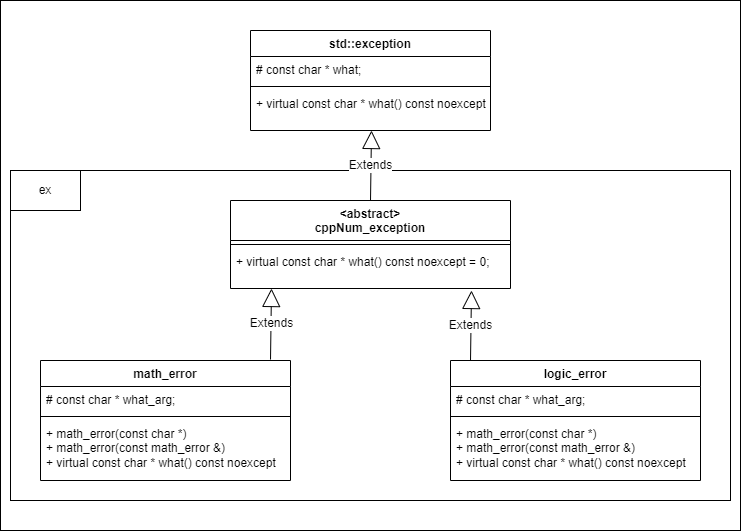

The diagram above was exported from draw.io. Its source (the exported page's mxGraphModel, read from the mxfile embedded in the PNG):
<mxGraphModel dx="1050" dy="1622" grid="1" gridSize="10" guides="1" tooltips="1" connect="1" arrows="1" fold="1" page="1" pageScale="1" pageWidth="850" pageHeight="1100" math="0" shadow="0">
  <root>
    <mxCell id="0" />
    <mxCell id="1" parent="0" />
    <mxCell id="N11lJJfhze4NbtGsqYz--23" value="" style="html=1;whiteSpace=wrap;fontSize=12;" parent="1" vertex="1">
      <mxGeometry x="70" y="-110" width="740" height="530" as="geometry" />
    </mxCell>
    <mxCell id="N11lJJfhze4NbtGsqYz--24" value="" style="html=1;whiteSpace=wrap;align=left;fontSize=12;" parent="1" vertex="1">
      <mxGeometry x="80" y="60" width="720" height="330" as="geometry" />
    </mxCell>
    <mxCell id="N11lJJfhze4NbtGsqYz--1" value="&lt;div style=&quot;font-size: 12px;&quot;&gt;&amp;lt;abstract&amp;gt;&lt;/div&gt;cppNum_exception" style="swimlane;fontStyle=1;align=center;verticalAlign=top;childLayout=stackLayout;horizontal=1;startSize=40;horizontalStack=0;resizeParent=1;resizeParentMax=0;resizeLast=0;collapsible=1;marginBottom=0;whiteSpace=wrap;html=1;fontSize=12;" parent="1" vertex="1">
      <mxGeometry x="300" y="90" width="280" height="88" as="geometry" />
    </mxCell>
    <mxCell id="N11lJJfhze4NbtGsqYz--3" value="" style="line;strokeWidth=1;fillColor=none;align=left;verticalAlign=middle;spacingTop=-1;spacingLeft=3;spacingRight=3;rotatable=0;labelPosition=right;points=[];portConstraint=eastwest;strokeColor=inherit;fontSize=12;" parent="N11lJJfhze4NbtGsqYz--1" vertex="1">
      <mxGeometry y="40" width="280" height="8" as="geometry" />
    </mxCell>
    <mxCell id="N11lJJfhze4NbtGsqYz--4" value="+ virtual const char * what() const noexcept = 0;" style="text;strokeColor=none;fillColor=none;align=left;verticalAlign=top;spacingLeft=4;spacingRight=4;overflow=hidden;rotatable=0;points=[[0,0.5],[1,0.5]];portConstraint=eastwest;whiteSpace=wrap;html=1;fontSize=12;" parent="N11lJJfhze4NbtGsqYz--1" vertex="1">
      <mxGeometry y="48" width="280" height="40" as="geometry" />
    </mxCell>
    <mxCell id="N11lJJfhze4NbtGsqYz--5" value="math_error" style="swimlane;fontStyle=1;align=center;verticalAlign=top;childLayout=stackLayout;horizontal=1;startSize=26;horizontalStack=0;resizeParent=1;resizeParentMax=0;resizeLast=0;collapsible=1;marginBottom=0;whiteSpace=wrap;html=1;fontSize=12;" parent="1" vertex="1">
      <mxGeometry x="110" y="250" width="250" height="120" as="geometry" />
    </mxCell>
    <mxCell id="N11lJJfhze4NbtGsqYz--6" value="# const char * what_arg;" style="text;strokeColor=none;fillColor=none;align=left;verticalAlign=top;spacingLeft=4;spacingRight=4;overflow=hidden;rotatable=0;points=[[0,0.5],[1,0.5]];portConstraint=eastwest;whiteSpace=wrap;html=1;fontSize=12;" parent="N11lJJfhze4NbtGsqYz--5" vertex="1">
      <mxGeometry y="26" width="250" height="26" as="geometry" />
    </mxCell>
    <mxCell id="N11lJJfhze4NbtGsqYz--7" value="" style="line;strokeWidth=1;fillColor=none;align=left;verticalAlign=middle;spacingTop=-1;spacingLeft=3;spacingRight=3;rotatable=0;labelPosition=right;points=[];portConstraint=eastwest;strokeColor=inherit;fontSize=12;" parent="N11lJJfhze4NbtGsqYz--5" vertex="1">
      <mxGeometry y="52" width="250" height="8" as="geometry" />
    </mxCell>
    <mxCell id="N11lJJfhze4NbtGsqYz--8" value="+ math_error(const char *)&lt;div style=&quot;font-size: 12px;&quot;&gt;+ math_error(const math_error &amp;amp;)&lt;/div&gt;&lt;div style=&quot;font-size: 12px;&quot;&gt;+ virtual const char * what() const noexcept&lt;/div&gt;" style="text;strokeColor=none;fillColor=none;align=left;verticalAlign=top;spacingLeft=4;spacingRight=4;overflow=hidden;rotatable=0;points=[[0,0.5],[1,0.5]];portConstraint=eastwest;whiteSpace=wrap;html=1;fontSize=12;" parent="N11lJJfhze4NbtGsqYz--5" vertex="1">
      <mxGeometry y="60" width="250" height="60" as="geometry" />
    </mxCell>
    <mxCell id="N11lJJfhze4NbtGsqYz--9" value="logic_error" style="swimlane;fontStyle=1;align=center;verticalAlign=top;childLayout=stackLayout;horizontal=1;startSize=26;horizontalStack=0;resizeParent=1;resizeParentMax=0;resizeLast=0;collapsible=1;marginBottom=0;whiteSpace=wrap;html=1;fontSize=12;" parent="1" vertex="1">
      <mxGeometry x="520" y="250" width="250" height="120" as="geometry" />
    </mxCell>
    <mxCell id="N11lJJfhze4NbtGsqYz--10" value="# const char * what_arg;" style="text;strokeColor=none;fillColor=none;align=left;verticalAlign=top;spacingLeft=4;spacingRight=4;overflow=hidden;rotatable=0;points=[[0,0.5],[1,0.5]];portConstraint=eastwest;whiteSpace=wrap;html=1;fontSize=12;" parent="N11lJJfhze4NbtGsqYz--9" vertex="1">
      <mxGeometry y="26" width="250" height="26" as="geometry" />
    </mxCell>
    <mxCell id="N11lJJfhze4NbtGsqYz--11" value="" style="line;strokeWidth=1;fillColor=none;align=left;verticalAlign=middle;spacingTop=-1;spacingLeft=3;spacingRight=3;rotatable=0;labelPosition=right;points=[];portConstraint=eastwest;strokeColor=inherit;fontSize=12;" parent="N11lJJfhze4NbtGsqYz--9" vertex="1">
      <mxGeometry y="52" width="250" height="8" as="geometry" />
    </mxCell>
    <mxCell id="N11lJJfhze4NbtGsqYz--12" value="+ math_error(const char *)&lt;div style=&quot;font-size: 12px;&quot;&gt;+ math_error(const math_error &amp;amp;)&lt;/div&gt;&lt;div style=&quot;font-size: 12px;&quot;&gt;+ virtual const char * what() const noexcept&lt;/div&gt;" style="text;strokeColor=none;fillColor=none;align=left;verticalAlign=top;spacingLeft=4;spacingRight=4;overflow=hidden;rotatable=0;points=[[0,0.5],[1,0.5]];portConstraint=eastwest;whiteSpace=wrap;html=1;fontSize=12;" parent="N11lJJfhze4NbtGsqYz--9" vertex="1">
      <mxGeometry y="60" width="250" height="60" as="geometry" />
    </mxCell>
    <mxCell id="N11lJJfhze4NbtGsqYz--13" value="Extends" style="endArrow=block;endSize=16;endFill=0;html=1;rounded=0;exitX=0.928;exitY=-0.033;exitDx=0;exitDy=0;exitPerimeter=0;fontSize=12;" parent="1" edge="1">
      <mxGeometry width="160" relative="1" as="geometry">
        <mxPoint x="340" y="249.03999999999996" as="sourcePoint" />
        <mxPoint x="341" y="178" as="targetPoint" />
      </mxGeometry>
    </mxCell>
    <mxCell id="N11lJJfhze4NbtGsqYz--14" value="Extends" style="endArrow=block;endSize=16;endFill=0;html=1;rounded=0;exitX=0.928;exitY=-0.033;exitDx=0;exitDy=0;exitPerimeter=0;fontSize=12;" parent="1" edge="1">
      <mxGeometry width="160" relative="1" as="geometry">
        <mxPoint x="540" y="250" as="sourcePoint" />
        <mxPoint x="541" y="180" as="targetPoint" />
      </mxGeometry>
    </mxCell>
    <mxCell id="N11lJJfhze4NbtGsqYz--16" value="std::exception" style="swimlane;fontStyle=1;align=center;verticalAlign=top;childLayout=stackLayout;horizontal=1;startSize=26;horizontalStack=0;resizeParent=1;resizeParentMax=0;resizeLast=0;collapsible=1;marginBottom=0;whiteSpace=wrap;html=1;fontSize=12;" parent="1" vertex="1">
      <mxGeometry x="320" y="-80" width="240" height="100" as="geometry" />
    </mxCell>
    <mxCell id="N11lJJfhze4NbtGsqYz--17" value="# const char * what;" style="text;strokeColor=none;fillColor=none;align=left;verticalAlign=top;spacingLeft=4;spacingRight=4;overflow=hidden;rotatable=0;points=[[0,0.5],[1,0.5]];portConstraint=eastwest;whiteSpace=wrap;html=1;fontSize=12;" parent="N11lJJfhze4NbtGsqYz--16" vertex="1">
      <mxGeometry y="26" width="240" height="26" as="geometry" />
    </mxCell>
    <mxCell id="N11lJJfhze4NbtGsqYz--18" value="" style="line;strokeWidth=1;fillColor=none;align=left;verticalAlign=middle;spacingTop=-1;spacingLeft=3;spacingRight=3;rotatable=0;labelPosition=right;points=[];portConstraint=eastwest;strokeColor=inherit;fontSize=12;" parent="N11lJJfhze4NbtGsqYz--16" vertex="1">
      <mxGeometry y="52" width="240" height="8" as="geometry" />
    </mxCell>
    <mxCell id="N11lJJfhze4NbtGsqYz--19" value="+ virtual const char * what() const noexcept" style="text;strokeColor=none;fillColor=none;align=left;verticalAlign=top;spacingLeft=4;spacingRight=4;overflow=hidden;rotatable=0;points=[[0,0.5],[1,0.5]];portConstraint=eastwest;whiteSpace=wrap;html=1;fontSize=12;" parent="N11lJJfhze4NbtGsqYz--16" vertex="1">
      <mxGeometry y="60" width="240" height="40" as="geometry" />
    </mxCell>
    <mxCell id="N11lJJfhze4NbtGsqYz--20" value="Extends" style="endArrow=block;endSize=16;endFill=0;html=1;rounded=0;exitX=0.928;exitY=-0.033;exitDx=0;exitDy=0;exitPerimeter=0;fontSize=12;" parent="1" edge="1">
      <mxGeometry width="160" relative="1" as="geometry">
        <mxPoint x="440" y="90" as="sourcePoint" />
        <mxPoint x="441" y="20" as="targetPoint" />
      </mxGeometry>
    </mxCell>
    <mxCell id="N11lJJfhze4NbtGsqYz--25" value="&lt;font style=&quot;font-size: 12px;&quot;&gt;ex&lt;/font&gt;" style="html=1;whiteSpace=wrap;fontSize=12;" parent="1" vertex="1">
      <mxGeometry x="80" y="60" width="70" height="40" as="geometry" />
    </mxCell>
  </root>
</mxGraphModel>